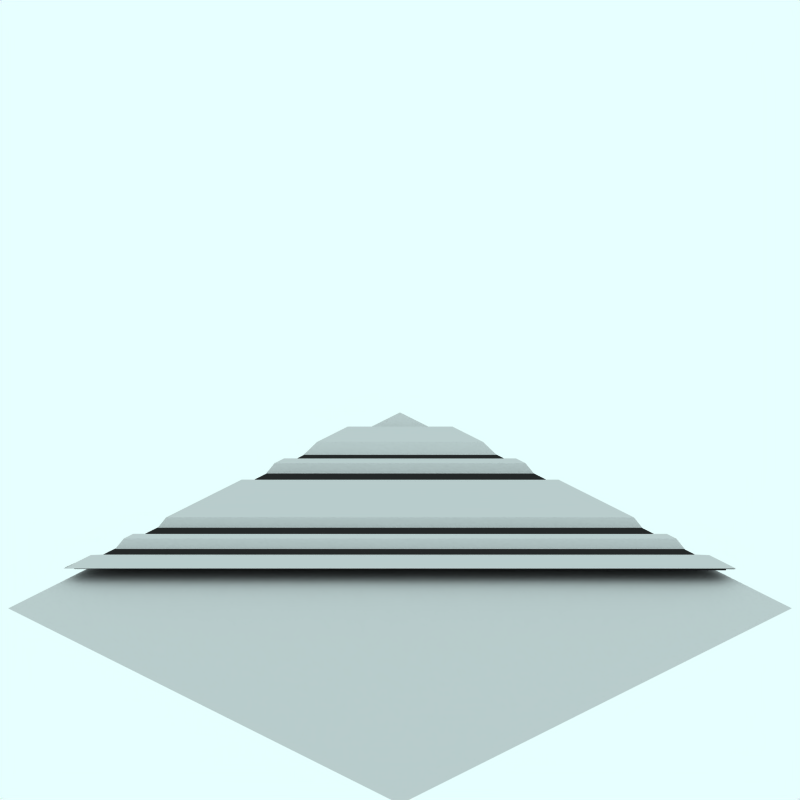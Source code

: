 # Source: nw-diagonal-snow.blend  (saved by Blender 2.48.1; exported with 4.5.12 LTS)
import bpy
from mathutils import Matrix  # noqa: F401  (used for matrix-valued properties, if any)

bpy.ops.wm.read_factory_settings(use_empty=True)
scene = bpy.context.scene
scene.name = 'Scene'

# ---- collections
col_collection_1 = bpy.data.collections.new('Collection 1'); scene.collection.children.link(col_collection_1)
col_collection_2 = bpy.data.collections.new('Collection 2'); scene.collection.children.link(col_collection_2)
col_collection_2.hide_render = True
col_collection_2.hide_viewport = True
col_collection_3 = bpy.data.collections.new('Collection 3'); scene.collection.children.link(col_collection_3)
col_collection_3.hide_render = True
col_collection_3.hide_viewport = True

# ---- materials (node trees are filled in below, after node groups)
mat_pavings = bpy.data.materials.new('Pavings')
mat_pavings.alpha_threshold = 0.0
mat_pavings.preview_render_type = 'CUBE'
mat_pavings.diffuse_color = (0.16, 0.16, 0.16, 1.0)
mat_pavings.specular_color = (1.0, 0.9999, 0.9999)
mat_pavings.roughness = 0.5
mat_pavings.line_color = (0.0, 0.0, 0.0, 1.0)
mat_pavingsdark = bpy.data.materials.new('PavingsDark')
mat_pavingsdark.alpha_threshold = 0.0
mat_pavingsdark.preview_render_type = 'CUBE'
mat_pavingsdark.diffuse_color = (0.16, 0.16, 0.16, 1.0)
mat_pavingsdark.specular_color = (1.0, 0.9999, 0.9999)
mat_pavingsdark.roughness = 0.5
mat_pavingsdark.line_color = (0.0, 0.0, 0.0, 1.0)
mat_markiing1_001 = bpy.data.materials.new('Markiing1.001')
mat_markiing1_001.alpha_threshold = 0.0
mat_markiing1_001.preview_render_type = 'CUBE'
mat_markiing1_001.diffuse_color = (1.0, 0.9999, 0.9999, 1.0)
mat_markiing1_001.specular_color = (1.0, 0.9999, 0.9999)
mat_markiing1_001.roughness = 0.5
mat_markiing1_001.line_color = (0.0, 0.0, 0.0, 1.0)
mat_tarmac_001 = bpy.data.materials.new('Tarmac.001')
mat_tarmac_001.alpha_threshold = 0.0
mat_tarmac_001.preview_render_type = 'CUBE'
mat_tarmac_001.diffuse_color = (0.16, 0.16, 0.16, 1.0)
mat_tarmac_001.specular_color = (1.0, 0.9999, 0.9999)
mat_tarmac_001.roughness = 0.5
mat_tarmac_001.line_color = (0.0, 0.0, 0.0, 1.0)
mat_transparent = bpy.data.materials.new('Transparent')
mat_transparent.alpha_threshold = 0.0
mat_transparent.preview_render_type = 'FLAT'
mat_transparent.roughness = 0.5
mat_snow = bpy.data.materials.new('Snow')
mat_snow.alpha_threshold = 0.0
mat_snow.preview_render_type = 'FLAT'
mat_snow.roughness = 0.5
mat_snow.line_color = (0.0, 0.0, 0.0, 1.0)
mat_snow_001 = bpy.data.materials.new('Snow.001')
mat_snow_001.alpha_threshold = 0.0
mat_snow_001.preview_render_type = 'FLAT'
mat_snow_001.roughness = 0.5
mat_snow_001.line_color = (0.0, 0.0, 0.0, 1.0)

# ---- material node trees

# ---- world
world_world = bpy.data.worlds.new('World'); scene.world = world_world
world_world.color = (0.9059, 1.0, 1.0)
world_world.use_sun_shadow = False
world_world.sun_shadow_jitter_overblur = 0.0
world_world.cycles.sampling_method = 'MANUAL'
world_world.cycles.sample_map_resolution = 256

# ---- cameras
cam_camera_001 = bpy.data.cameras.new('Camera.001')
cam_camera_001.type = 'ORTHO'
cam_camera_001.passepartout_alpha = 0.2
cam_camera_001.clip_end = 100.0
cam_camera_001.lens = 35.0
cam_camera_001.ortho_scale = 12.0
cam_camera_001.display_size = 5.91
cam_camera_001.show_passepartout = False
cam_camera_001.show_safe_areas = True
cam_camera_001.dof.focus_distance = 0.0
cam_camera_001.dof.aperture_fstop = 128.0

# ---- lights
light_lamp = bpy.data.lights.new('Lamp', 'SPOT')
light_lamp.transmission_factor = 0.0
light_lamp.energy = 8.0
light_lamp.shadow_buffer_clip_start = 0.5
light_lamp.shadow_soft_size = 1.0
light_lamp.shadow_maximum_resolution = 0.006
light_lamp.use_absolute_resolution = True
light_lamp.cycles.use_multiple_importance_sampling = False

# ---- meshes
me_circle_003 = bpy.data.meshes.new('Circle.003')
me_circle_003.from_pydata([(-2.661, 4.247, 250.1), (-4.059, 2.85, 250.1), (-2.862, 4.248, 250.1), (-4.06, 3.05, 250.1)], [], [(0, 2, 3, 1)])
me_circle_003.materials.append(mat_pavings)
me_circle_003.use_remesh_preserve_volume = False
me_circle_003.use_remesh_preserve_attributes = False
me_circle_003.use_mirror_vertex_groups = False
me_circle_003.update()
me_circle_002 = bpy.data.meshes.new('Circle.002')
me_circle_002.from_pydata([(2.851, 4.248, 250.1), (-4.063, -2.661, 250.1), (3.049, 4.248, 250.1), (-4.066, -2.863, 250.1)], [], [(0, 1, 3, 2)])
me_circle_002.materials.append(mat_pavings)
me_circle_002.use_remesh_preserve_volume = False
me_circle_002.use_remesh_preserve_attributes = False
me_circle_002.use_mirror_vertex_groups = False
me_circle_002.update()
me_circle_001 = bpy.data.meshes.new('Circle.001')
me_circle_001.from_pydata([(-2.661, 4.247, 250.0), (-4.059, 2.85, 250.0), (-2.661, 4.247, 250.1), (-4.059, 2.85, 250.1)], [], [(0, 1, 3, 2)])
me_circle_001.materials.append(mat_pavingsdark)
me_circle_001.use_remesh_preserve_volume = False
me_circle_001.use_remesh_preserve_attributes = False
me_circle_001.use_mirror_vertex_groups = False
me_circle_001.update()
me_circle = bpy.data.meshes.new('Circle')
me_circle.from_pydata([(2.851, 4.248, 250.0), (-4.063, -2.661, 250.0), (2.851, 4.248, 250.1), (-4.063, -2.661, 250.1)], [], [(0, 1, 3, 2)])
me_circle.materials.append(mat_pavingsdark)
me_circle.use_remesh_preserve_volume = False
me_circle.use_remesh_preserve_attributes = False
me_circle.use_mirror_vertex_groups = False
me_circle.update()
me_circle_009 = bpy.data.meshes.new('Circle.009')
me_circle_009.from_pydata([(-0.008398, 3.848, 250.0), (-3.658, 0.1988, 250.0), (0.168, 3.831, 250.0), (-3.64, 0.02261, 250.0), (0.02689, 3.845, 250.0), (0.06217, 3.841, 250.0), (0.09746, 3.838, 250.0), (0.1327, 3.834, 250.0), (-3.654, 0.1636, 250.0), (-3.651, 0.1283, 250.0), (-3.647, 0.0931, 250.0), (-3.644, 0.05786, 250.0), (-0.5936, 3.069, 250.0), (-1.355, 2.308, 250.0), (-2.117, 1.546, 250.0), (-2.879, 0.7843, 250.0), (-0.7383, 3.118, 250.0), (-1.468, 2.389, 250.0), (-2.198, 1.659, 250.0), (-2.928, 0.9287, 250.0), (-0.7094, 3.109, 250.0), (-1.446, 2.372, 250.0), (-2.182, 1.636, 250.0), (-2.918, 0.8998, 250.0), (-0.6804, 3.099, 250.0), (-1.423, 2.356, 250.0), (-2.166, 1.614, 250.0), (-2.908, 0.8709, 250.0), (-0.6515, 3.089, 250.0), (-1.4, 2.34, 250.0), (-2.149, 1.591, 250.0), (-2.898, 0.8421, 250.0), (-0.6226, 3.079, 250.0), (-1.378, 2.324, 250.0), (-2.133, 1.568, 250.0), (-2.889, 0.8132, 250.0)], [], [(19, 1, 8, 23), (17, 18, 22, 21), (0, 16, 20, 4), (23, 8, 9, 27), (21, 22, 26, 25), (4, 20, 24, 5), (27, 9, 10, 31), (25, 26, 30, 29), (5, 24, 28, 6), (31, 10, 11, 35), (29, 30, 34, 33), (6, 28, 32, 7), (35, 11, 3, 15), (33, 34, 14, 13), (7, 32, 12, 2)])
me_circle_009.materials.append(mat_markiing1_001)
me_circle_009.use_remesh_preserve_volume = False
me_circle_009.use_remesh_preserve_attributes = False
me_circle_009.use_mirror_vertex_groups = False
me_circle_009.update()
me_circle_005 = bpy.data.meshes.new('Circle.005')
me_circle_005.from_pydata([(-2.661, 4.247, 250.0), (-4.059, 2.85, 250.0), (2.851, 4.248, 250.0), (-4.063, -2.661, 250.0)], [], [(0, 1, 3, 2)])
me_circle_005.materials.append(mat_tarmac_001)
me_circle_005.use_remesh_preserve_volume = False
me_circle_005.use_remesh_preserve_attributes = False
me_circle_005.use_mirror_vertex_groups = False
me_circle_005.update()
me_plane_005 = bpy.data.meshes.new('Plane.005')
me_plane_005.from_pydata([(4.25, 4.06, 249.9), (4.25, -4.25, 249.9), (-4.06, -4.25, 249.9), (-4.06, 4.06, 249.9)], [], [(0, 3, 2, 1)])
me_plane_005.materials.append(mat_transparent)
me_plane_005.use_remesh_preserve_volume = False
me_plane_005.use_remesh_preserve_attributes = False
me_plane_005.use_mirror_vertex_groups = False
me_plane_005.update()
me_circle_010 = bpy.data.meshes.new('Circle.010')
me_circle_010.from_pydata([(-1.98, -4.25, -0.01213), (-4.06, -2.17, -0.01213), (-2.3, -4.25, 0.1079), (-4.06, -2.49, 0.1079), (-2.95, -4.25, 0.1079), (-4.06, -3.14, 0.1079)], [], [(2, 4, 5, 3), (0, 2, 3, 1)])
me_circle_010.materials.append(mat_snow)
me_circle_010.use_remesh_preserve_volume = False
me_circle_010.use_remesh_preserve_attributes = False
me_circle_010.use_mirror_vertex_groups = False
me_circle_010.update()
me_circle_028 = bpy.data.meshes.new('Circle.028')
me_circle_028.from_pydata([(3.076, -4.251, 0.1079), (-4.06, 2.885, 0.1079), (2.5, -4.25, 0.1079), (-4.06, 2.31, 0.1079), (-4.06, 1.99, -0.01213), (2.18, -4.25, -0.01213), (-1.2, -4.25, -0.01213), (-4.06, -1.39, -0.01213), (1.8, -4.25, 0.1079), (-4.06, 1.61, 0.1079), (-4.06, 1.21, -0.01213), (1.4, -4.25, -0.01213), (-1.8, -4.25, -0.01213), (-4.06, -1.99, -0.01213), (-1.398, -4.25, 0.1079), (-4.06, -1.588, 0.1079), (-0.7, -4.25, 0.1079), (-4.06, -0.89, 0.1079), (2.0, -4.25, -0.01213), (-4.06, 1.81, -0.01213), (1.1, -4.25, -0.01213), (-4.06, 0.91, -0.01213), (-4.06, 1.41, 0.1079), (1.6, -4.25, 0.1079), (-4.06, 0.71, 0.1079), (0.9, -4.25, 0.1079), (-0.9, -4.25, -0.01213), (-4.06, -1.09, -0.01213), (-1.6, -4.25, 0.1079), (-4.06, -1.79, 0.1079)], [], [(29, 15, 13), (12, 13, 29, 28), (14, 28, 29, 15), (6, 14, 15, 7), (16, 26, 27, 17), (16, 17, 24, 25), (20, 25, 24, 21), (10, 22, 23, 11), (8, 23, 22, 9), (8, 9, 19, 18), (2, 5, 4, 3), (0, 2, 3, 1)])
me_circle_028.materials.append(mat_snow_001)
me_circle_028.use_remesh_preserve_volume = False
me_circle_028.use_remesh_preserve_attributes = False
me_circle_028.use_mirror_vertex_groups = False
me_circle_028.update()
me_sphere = bpy.data.meshes.new('Sphere')
me_sphere.from_pydata([(-1.333e-06, 1.25e-06, 31.62), (-22.88, 16.62, 14.14), (8.74, 26.9, 14.14), (28.28, 4.856e-07, 14.14), (-8.74, 26.9, -14.14), (22.88, 16.62, -14.14), (-28.28, -7.508e-07, -14.14), (1.432e-06, -1.515e-06, -31.62), (-13.45, 9.772, 26.9), (5.137, 15.81, 26.9), (-8.313, 25.58, 16.63), (-26.9, 5.941e-07, 16.63), (16.63, 1.043e-06, 26.9), (21.76, 15.81, 16.63), (-30.08, 9.772, -1.941e-06), (-18.59, 25.58, -2.13e-06), (4.973e-08, 31.62, -1.581e-06), (18.59, 25.58, -5.047e-07), (30.08, 9.772, 6.886e-07), (-21.76, 15.81, -16.63), (8.313, 25.58, -16.63), (26.9, -8.593e-07, -16.63), (-16.63, -1.308e-06, -26.9), (-5.137, 15.81, -26.9), (13.45, 9.772, -26.9), (-24.33, 17.68, -2.035e-06), (-20.73, 21.1, 7.071), (-21.46, 21.63, -2.082e-06), (-19.66, 23.34, 3.536), (-22.53, 19.39, 3.536), (-22.9, 19.65, -2.059e-06), (-20.02, 23.61, -2.106e-06), (-20.2, 22.22, 5.303), (-19.12, 24.46, 1.768), (-21.63, 20.25, 5.303), (-23.43, 18.53, 1.768), (-20.56, 22.49, 1.768), (-21.1, 21.37, 3.536), (-22.0, 20.51, 1.768), (-22.18, 20.64, -2.071e-06), (-20.74, 22.62, -2.094e-06), (-19.93, 22.78, 4.419), (-19.39, 23.9, 2.652), (-22.08, 19.82, 4.419), (-22.98, 18.96, 2.652), (-21.01, 22.06, 0.8839), (-20.11, 22.92, 2.652), (-21.82, 20.38, 3.536), (-20.38, 22.36, 3.536), (-21.73, 21.07, 0.8839), (-22.26, 19.95, 2.652), (-20.29, 23.05, 0.8839), (-19.57, 24.04, 0.8839), (-19.84, 23.48, 1.768), (-20.83, 21.93, 2.652), (-21.55, 20.94, 2.652), (-21.28, 21.5, 1.768), (-23.16, 19.09, 0.8839), (-22.45, 20.08, 0.8839), (-22.71, 19.52, 1.768), (-21.37, 20.81, 4.419), (-20.65, 21.8, 4.419), (-20.92, 21.24, 5.303), (-6.725, 4.886, 29.26), (-18.17, 13.2, 20.52), (2.569, 7.906, 29.26), (6.939, 21.36, 20.52), (0.2137, 26.24, 15.38), (-15.6, 21.1, 15.38), (-24.89, 8.312, 15.38), (-29.18, 4.886, -7.071), (-26.48, 13.2, 7.071), (-13.66, 26.24, -7.071), (4.37, 29.26, 7.071), (-4.37, 29.26, -7.071), (13.66, 26.24, 7.071), (20.73, 21.1, -7.071), (-25.02, 7.906, -15.38), (-15.25, 21.36, -15.38), (-0.2137, 26.24, -15.38), (15.6, 21.1, -15.38), (-22.45, -1.03e-06, -20.52), (-8.313, -1.412e-06, -29.26), (-6.939, 21.36, -20.52), (-2.569, 7.906, -29.26), (18.17, 13.2, -20.52), (6.725, 4.886, -29.26), (-10.88, 17.68, 21.76), (-4.156, 12.79, 26.9), (-1.588, 20.7, 21.76), (-20.17, 4.886, 21.76), (-28.49, 4.886, 8.313), (-4.156, 28.6, 8.313), (-13.45, 25.58, 8.313), (-9.294, 28.6, -1.855e-06), (-25.92, 12.79, -8.313), (-20.17, 20.7, -8.313), (4.156, 28.6, -8.313), (9.294, 28.6, -1.043e-06), (13.45, 25.58, -8.313), (-13.45, 15.81, -21.76), (-19.19, 7.906, -21.76), (-10.88, 7.906, -26.9), (10.88, 17.68, -21.76), (1.588, 20.7, -21.76), (4.156, 12.79, -26.9), (-19.08, 24.81, 0.4419)], [], [(9, 13, 12), (3, 12, 13), (18, 3, 13), (13, 17, 18), (21, 18, 5), (30, 25, 19), (26, 32, 10), (25, 35, 1), (34, 26, 1), (31, 40, 19), (40, 27, 19), (27, 39, 19), (39, 30, 19), (32, 41, 10), (41, 28, 10), (28, 42, 10), (42, 33, 10), (51, 36, 45), (45, 40, 51), (31, 51, 40), (40, 45, 27), (51, 31, 52), (52, 53, 51), (36, 51, 53), (53, 52, 33), (42, 28, 46), (46, 53, 42), (33, 42, 53), (53, 46, 36), (54, 36, 46), (46, 48, 54), (37, 54, 48), (48, 46, 28), (54, 37, 55), (55, 56, 54), (36, 54, 56), (56, 55, 38), (49, 27, 45), (45, 56, 49), (38, 49, 56), (56, 45, 36), (50, 38, 55), (55, 47, 50), (29, 50, 47), (47, 55, 37), (30, 57, 25), (57, 35, 25), (57, 30, 58), (58, 59, 57), (35, 57, 59), (59, 58, 38), (50, 29, 44), (44, 59, 50), (38, 50, 59), (59, 44, 35), (49, 38, 58), (58, 39, 49), (27, 49, 39), (39, 58, 30), (60, 34, 43), (43, 47, 60), (37, 60, 47), (47, 43, 29), (60, 37, 61), (61, 62, 60), (34, 60, 62), (62, 61, 32), (34, 62, 26), (62, 32, 26), (41, 32, 61), (61, 48, 41), (28, 41, 48), (48, 61, 37), (35, 44, 1), (44, 29, 1), (29, 43, 1), (43, 34, 1), (68, 10, 87), (87, 64, 68), (1, 68, 64), (64, 87, 8), (88, 8, 87), (87, 89, 88), (9, 88, 89), (89, 87, 10), (67, 2, 66), (66, 89, 67), (10, 67, 89), (89, 66, 9), (88, 9, 65), (65, 63, 88), (8, 88, 63), (65, 0, 63), (90, 11, 69), (69, 64, 90), (8, 90, 64), (64, 69, 1), (9, 66, 13), (66, 2, 13), (0, 65, 12), (65, 9, 12), (91, 14, 71), (71, 69, 91), (11, 91, 69), (69, 71, 1), (92, 16, 73), (73, 67, 92), (10, 92, 67), (67, 73, 2), (92, 10, 93), (93, 94, 92), (16, 92, 94), (94, 93, 15), (72, 4, 74), (74, 94, 72), (15, 72, 94), (94, 74, 16), (17, 76, 18), (76, 5, 18), (2, 75, 13), (75, 17, 13), (77, 19, 95), (95, 70, 77), (6, 77, 70), (70, 95, 14), (78, 4, 72), (72, 96, 78), (19, 78, 96), (96, 72, 15), (79, 20, 97), (97, 74, 79), (4, 79, 74), (74, 97, 16), (98, 16, 97), (97, 99, 98), (17, 98, 99), (99, 97, 20), (80, 5, 76), (76, 99, 80), (20, 80, 99), (99, 76, 17), (98, 17, 75), (75, 73, 98), (16, 98, 73), (73, 75, 2), (100, 23, 83), (83, 78, 100), (19, 100, 78), (78, 83, 4), (100, 19, 101), (101, 102, 100), (23, 100, 102), (102, 101, 22), (82, 7, 84), (84, 102, 82), (22, 82, 102), (102, 84, 23), (81, 22, 101), (101, 77, 81), (6, 81, 77), (77, 101, 19), (103, 24, 85), (85, 80, 103), (20, 103, 80), (80, 85, 5), (103, 20, 104), (104, 105, 103), (24, 103, 105), (105, 104, 23), (84, 7, 86), (86, 105, 84), (23, 84, 105), (105, 86, 24), (83, 23, 104), (104, 79, 83), (4, 83, 79), (79, 104, 20), (5, 85, 21), (85, 24, 21), (14, 95, 25), (95, 19, 25), (1, 71, 25), (71, 14, 25), (10, 68, 26), (68, 1, 26), (19, 96, 31), (96, 15, 31), (15, 93, 33), (93, 10, 33), (52, 106, 33), (106, 15, 33), (15, 106, 31), (106, 52, 31)])
me_sphere.use_remesh_preserve_volume = False
me_sphere.use_remesh_preserve_attributes = False
me_sphere.use_mirror_vertex_groups = False
me_sphere.update()

# ---- objects
ob_circle_004 = bpy.data.objects.new('Circle.004', me_circle_003)
ob_circle_003 = bpy.data.objects.new('Circle.003', me_circle_002)
ob_circle_002 = bpy.data.objects.new('Circle.002', me_circle_001)
ob_circle_001 = bpy.data.objects.new('Circle.001', me_circle)
ob_circle = bpy.data.objects.new('Circle', me_circle_009)
ob_circle_005 = bpy.data.objects.new('Circle.005', me_circle_005)
ob_plane_005 = bpy.data.objects.new('Plane.005', me_plane_005)
ob_circle_009 = bpy.data.objects.new('Circle.009', me_circle_010)
ob_circle_025 = bpy.data.objects.new('Circle.025', me_circle_028)
ob_camera = bpy.data.objects.new('Camera', cam_camera_001)
ob_sphere = bpy.data.objects.new('Sphere', me_sphere)
ob_lamp_001 = bpy.data.objects.new('Lamp.001', light_lamp)

# ---- transforms, parenting, visibility, modifiers, constraints
ob_circle_004.location = (0.0, -0.19, -250.0)
ob_circle_004.rotation_euler = (0.0, -0.0, -12.57)
ob_circle_004.lock_rotations_4d = False
ob_circle_004.empty_display_type = 'ARROWS'
ob_circle_004.color = (0.0, 0.0, 0.0, 1.0)
ob_circle_004.lineart.crease_threshold = 0.0
ob_circle_003.location = (3.725e-08, -0.19, -250.0)
ob_circle_003.rotation_euler = (0.0, -0.0, -12.57)
ob_circle_003.lock_rotations_4d = False
ob_circle_003.empty_display_type = 'ARROWS'
ob_circle_003.color = (0.0, 0.0, 0.0, 1.0)
ob_circle_003.lineart.crease_threshold = 0.0
ob_circle_002.location = (3.725e-08, -0.19, -250.0)
ob_circle_002.rotation_euler = (0.0, -0.0, -12.57)
ob_circle_002.lock_rotations_4d = False
ob_circle_002.empty_display_type = 'ARROWS'
ob_circle_002.color = (0.0, 0.0, 0.0, 1.0)
ob_circle_002.lineart.crease_threshold = 0.0
ob_circle_001.location = (3.725e-08, -0.19, -250.0)
ob_circle_001.rotation_euler = (0.0, -0.0, -12.57)
ob_circle_001.lock_rotations_4d = False
ob_circle_001.empty_display_type = 'ARROWS'
ob_circle_001.color = (0.0, 0.0, 0.0, 1.0)
ob_circle_001.lineart.crease_threshold = 0.0
ob_circle.location = (0.0, -0.19, -250.0)
ob_circle.rotation_euler = (0.0, -0.0, -12.57)
ob_circle.lock_rotations_4d = False
ob_circle.empty_display_type = 'ARROWS'
ob_circle.color = (0.0, 0.0, 0.0, 1.0)
ob_circle.lineart.crease_threshold = 0.0
ob_circle_005.location = (3.725e-08, -0.19, -250.0)
ob_circle_005.rotation_euler = (0.0, -0.0, -12.57)
ob_circle_005.lock_rotations_4d = False
ob_circle_005.empty_display_type = 'ARROWS'
ob_circle_005.color = (0.0, 0.0, 0.0, 1.0)
ob_circle_005.lineart.crease_threshold = 0.0
ob_plane_005.location = (5.96e-08, -2.98e-08, -250.0)
ob_plane_005.rotation_euler = (0.0, -0.0, -6.283)
ob_plane_005.lock_rotations_4d = False
ob_plane_005.empty_display_type = 'ARROWS'
ob_plane_005.color = (0.0, 0.0, 0.0, 1.0)
ob_plane_005.lineart.crease_threshold = 0.0
ob_circle_009.location = (0.19, 0.0, 0.0)
ob_circle_009.rotation_euler = (0.0, -0.0, -1.571)
ob_circle_009.lock_rotations_4d = False
ob_circle_009.empty_display_type = 'ARROWS'
ob_circle_009.color = (0.0, 0.0, 0.0, 1.0)
ob_circle_009.lineart.crease_threshold = 0.0
ob_circle_025.location = (0.19, 0.0, 0.0)
ob_circle_025.rotation_euler = (0.0, -0.0, -1.571)
ob_circle_025.lock_rotations_4d = False
ob_circle_025.empty_display_type = 'ARROWS'
ob_circle_025.color = (0.0, 0.0, 0.0, 1.0)
ob_circle_025.lineart.crease_threshold = 0.0
ob_camera.location = (10.0, -10.0, 11.6)
ob_camera.rotation_euler = (1.047, 0.0, 0.7854)
ob_camera.lock_rotations_4d = False
ob_camera.empty_display_type = 'ARROWS'
ob_camera.color = (0.0, 0.0, 0.0, 1.0)
ob_camera.lineart.crease_threshold = 0.0
ob_sphere.location = (-0.02993, 0.1261, 0.07312)
ob_sphere.rotation_euler = (1.571, -0.0, 1.571)
ob_sphere.lock_rotations_4d = False
ob_sphere.empty_display_type = 'ARROWS'
ob_sphere.color = (0.0, 0.0, 0.0, 1.0)
ob_sphere.show_instancer_for_render = False
ob_sphere.instance_type = 'VERTS'
ob_sphere.use_instance_vertices_rotation = True
ob_sphere.lineart.crease_threshold = 0.0
ob_lamp_001.parent = ob_sphere
ob_lamp_001.matrix_parent_inverse = Matrix(((-4.371e-08, 1.0, -2.118e-22, -0.1261), (4.371e-08, 1.911e-15, 1.0, -0.07312), (1.0, 4.371e-08, -4.371e-08, 0.02993), (0.0, 0.0, 0.0, 1.0)))
ob_lamp_001.location = (-0.02993, 0.1261, 0.07312)
ob_lamp_001.rotation_euler = (1.571, -0.0, 1.571)
ob_lamp_001.lock_rotations_4d = False
ob_lamp_001.empty_display_type = 'ARROWS'
ob_lamp_001.color = (0.0, 0.0, 0.0, 1.0)
ob_lamp_001.lineart.crease_threshold = 0.0

# ---- collection membership
col_collection_1.objects.link(ob_circle_004)
col_collection_1.objects.link(ob_circle_003)
col_collection_1.objects.link(ob_circle_002)
col_collection_1.objects.link(ob_circle_001)
col_collection_1.objects.link(ob_circle)
col_collection_1.objects.link(ob_circle_005)
col_collection_1.objects.link(ob_plane_005)
col_collection_1.objects.link(ob_circle_009)
col_collection_1.objects.link(ob_circle_025)
col_collection_2.objects.link(ob_camera)
col_collection_3.objects.link(ob_sphere)
col_collection_3.objects.link(ob_lamp_001)

# ---- scene / render settings (as saved in the file)
scene.camera = ob_camera
scene.frame_start = 1; scene.frame_end = 250; scene.frame_set(11)
scene.render.engine = 'BLENDER_EEVEE_NEXT'
scene.render.image_settings.color_mode = 'RGB'
scene.render.image_settings.compression = 90
scene.render.resolution_x = 128
scene.render.resolution_y = 128
scene.render.pixel_aspect_x = 100.0
scene.render.pixel_aspect_y = 100.0
scene.render.fps = 25
scene.render.dither_intensity = 0.0
scene.render.use_compositing = False
scene.render.use_sequencer = False
scene.render.bake_margin = 2
scene.render.bake_bias = 0.0
scene.render.use_stamp_time = False
scene.render.use_stamp_date = False
scene.render.use_stamp_frame = False
scene.render.use_stamp_camera = False
scene.render.use_stamp_scene = False
scene.render.use_stamp_filename = False
scene.render.use_stamp_render_time = False
scene.render.stamp_font_size = 0
scene.cycles.use_denoising = False
scene.cycles.samples = 10
scene.cycles.sampling_pattern = 'TABULATED_SOBOL'
scene.cycles.light_sampling_threshold = 0.0
scene.cycles.use_adaptive_sampling = False
scene.cycles.use_light_tree = False
scene.cycles.blur_glossy = 0.0
scene.cycles.volume_bounces = 1
scene.cycles.pixel_filter_type = 'GAUSSIAN'
scene.cycles.sample_clamp_indirect = 0.0
scene.view_settings.view_transform = 'Raw'
bpy.context.view_layer.update()

